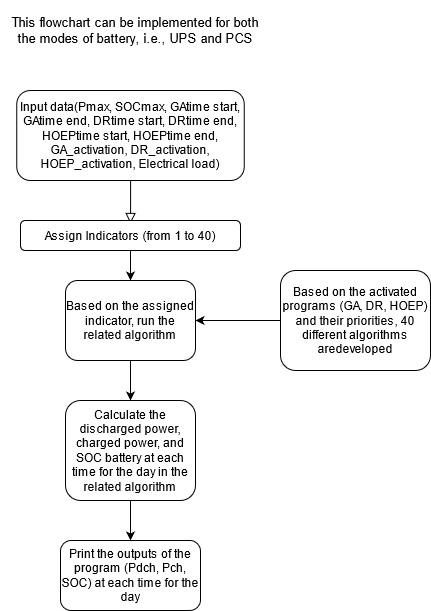

The diagram above was exported from draw.io. Its source (the exported page's mxGraphModel, read from the mxfile embedded in the PNG):
<mxGraphModel dx="1038" dy="1733" grid="1" gridSize="10" guides="1" tooltips="1" connect="1" arrows="1" fold="1" page="1" pageScale="1" pageWidth="827" pageHeight="1169" math="0" shadow="0">
  <root>
    <mxCell id="WIyWlLk6GJQsqaUBKTNV-0" />
    <mxCell id="WIyWlLk6GJQsqaUBKTNV-1" parent="WIyWlLk6GJQsqaUBKTNV-0" />
    <mxCell id="WIyWlLk6GJQsqaUBKTNV-2" value="" style="rounded=0;html=1;jettySize=auto;orthogonalLoop=1;fontSize=11;endArrow=block;endFill=0;endSize=8;strokeWidth=1;shadow=0;labelBackgroundColor=none;edgeStyle=orthogonalEdgeStyle;" parent="WIyWlLk6GJQsqaUBKTNV-1" source="WIyWlLk6GJQsqaUBKTNV-3" edge="1">
      <mxGeometry relative="1" as="geometry">
        <mxPoint x="220" y="-17" as="targetPoint" />
      </mxGeometry>
    </mxCell>
    <mxCell id="WIyWlLk6GJQsqaUBKTNV-3" value="Input data(Pmax, SOCmax, GAtime start, GAtime end, DRtime start, DRtime end, HOEPtime start, HOEPtime end, GA_activation, DR_activation, HOEP_activation, Electrical load) " style="rounded=1;whiteSpace=wrap;html=1;fontSize=12;glass=0;strokeWidth=1;shadow=0;" parent="WIyWlLk6GJQsqaUBKTNV-1" vertex="1">
      <mxGeometry x="106.25" y="-150" width="227.5" height="90" as="geometry" />
    </mxCell>
    <mxCell id="RRJTTZ7jigyx7mgWAuHd-5" value="" style="edgeStyle=orthogonalEdgeStyle;rounded=0;orthogonalLoop=1;jettySize=auto;html=1;" edge="1" parent="WIyWlLk6GJQsqaUBKTNV-1" source="RRJTTZ7jigyx7mgWAuHd-2" target="RRJTTZ7jigyx7mgWAuHd-4">
      <mxGeometry relative="1" as="geometry" />
    </mxCell>
    <mxCell id="RRJTTZ7jigyx7mgWAuHd-2" value="Assign Indicators (from 1 to 40)" style="rounded=1;whiteSpace=wrap;html=1;" vertex="1" parent="WIyWlLk6GJQsqaUBKTNV-1">
      <mxGeometry x="110" y="-20" width="220" height="30" as="geometry" />
    </mxCell>
    <mxCell id="RRJTTZ7jigyx7mgWAuHd-6" value="" style="edgeStyle=orthogonalEdgeStyle;rounded=0;orthogonalLoop=1;jettySize=auto;html=1;" edge="1" parent="WIyWlLk6GJQsqaUBKTNV-1" source="RRJTTZ7jigyx7mgWAuHd-3" target="RRJTTZ7jigyx7mgWAuHd-4">
      <mxGeometry relative="1" as="geometry" />
    </mxCell>
    <mxCell id="RRJTTZ7jigyx7mgWAuHd-3" value="Based on the activated programs (GA, DR, HOEP) and their priorities, 40 different algorithms aredeveloped" style="rounded=1;whiteSpace=wrap;html=1;" vertex="1" parent="WIyWlLk6GJQsqaUBKTNV-1">
      <mxGeometry x="370" y="30" width="150" height="100" as="geometry" />
    </mxCell>
    <mxCell id="RRJTTZ7jigyx7mgWAuHd-9" value="" style="edgeStyle=orthogonalEdgeStyle;rounded=0;orthogonalLoop=1;jettySize=auto;html=1;" edge="1" parent="WIyWlLk6GJQsqaUBKTNV-1" source="RRJTTZ7jigyx7mgWAuHd-4" target="RRJTTZ7jigyx7mgWAuHd-8">
      <mxGeometry relative="1" as="geometry" />
    </mxCell>
    <mxCell id="RRJTTZ7jigyx7mgWAuHd-4" value="Based on the assigned indicator, run the related algorithm" style="rounded=1;whiteSpace=wrap;html=1;" vertex="1" parent="WIyWlLk6GJQsqaUBKTNV-1">
      <mxGeometry x="155" y="40" width="130" height="80" as="geometry" />
    </mxCell>
    <mxCell id="RRJTTZ7jigyx7mgWAuHd-11" value="" style="edgeStyle=orthogonalEdgeStyle;rounded=0;orthogonalLoop=1;jettySize=auto;html=1;" edge="1" parent="WIyWlLk6GJQsqaUBKTNV-1" source="RRJTTZ7jigyx7mgWAuHd-8" target="RRJTTZ7jigyx7mgWAuHd-10">
      <mxGeometry relative="1" as="geometry" />
    </mxCell>
    <mxCell id="RRJTTZ7jigyx7mgWAuHd-8" value="Calculate the discharged power, charged power, and SOC battery at each time for the day in the related algorithm" style="rounded=1;whiteSpace=wrap;html=1;" vertex="1" parent="WIyWlLk6GJQsqaUBKTNV-1">
      <mxGeometry x="155" y="160" width="130" height="100" as="geometry" />
    </mxCell>
    <mxCell id="RRJTTZ7jigyx7mgWAuHd-10" value="Print the outputs of the program (Pdch, Pch, SOC) at each time for the day" style="rounded=1;whiteSpace=wrap;html=1;" vertex="1" parent="WIyWlLk6GJQsqaUBKTNV-1">
      <mxGeometry x="150" y="300" width="140" height="70" as="geometry" />
    </mxCell>
    <mxCell id="RRJTTZ7jigyx7mgWAuHd-12" value="&lt;font style=&quot;font-size: 13px&quot;&gt;This flowchart can be implemented for both the modes of battery, i.e., UPS and PCS&lt;br&gt;&lt;/font&gt;" style="text;html=1;strokeColor=none;fillColor=none;align=center;verticalAlign=middle;whiteSpace=wrap;rounded=0;" vertex="1" parent="WIyWlLk6GJQsqaUBKTNV-1">
      <mxGeometry x="90" y="-240" width="270" height="60" as="geometry" />
    </mxCell>
  </root>
</mxGraphModel>